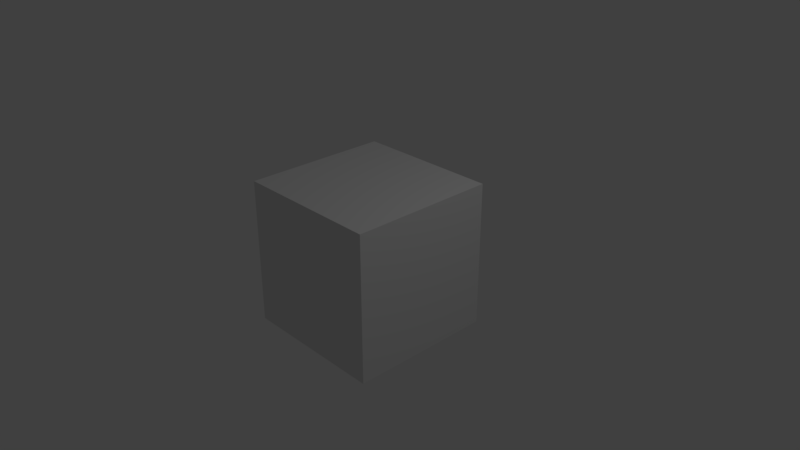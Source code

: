 # Source: displacement_tracking.blend  (saved by Blender 3.3.6; exported with 4.5.12 LTS)
import bpy
from mathutils import Matrix  # noqa: F401  (used for matrix-valued properties, if any)

bpy.ops.wm.read_factory_settings(use_empty=True)
scene = bpy.context.scene
scene.name = 'Scene'

# ---- collections
col_collection_1 = bpy.data.collections.new('Collection 1'); scene.collection.children.link(col_collection_1)

# ---- materials (node trees are filled in below, after node groups)
mat_material = bpy.data.materials.new('Material')
mat_material.alpha_threshold = 0.0
mat_material.use_transparent_shadow = False
mat_material.roughness = 0.5
mat_material.line_color = (0.0, 0.0, 0.0, 1.0)

# ---- material node trees

# ---- world
world_world = bpy.data.worlds.new('World'); scene.world = world_world
world_world.color = (0.05088, 0.05088, 0.05088)
world_world.use_sun_shadow = False
world_world.sun_shadow_jitter_overblur = 0.0
world_world.cycles.sampling_method = 'MANUAL'

# ---- cameras
cam_camera = bpy.data.cameras.new('Camera')
cam_camera.clip_end = 100.0
cam_camera.lens = 35.0
cam_camera.sensor_width = 32.0
cam_camera.sensor_height = 18.0
cam_camera.ortho_scale = 7.314
cam_camera.dof.focus_distance = 0.0
cam_camera.dof.aperture_fstop = 128.0

# ---- lights
light_lamp = bpy.data.lights.new('Lamp', 'POINT')
light_lamp.transmission_factor = 0.0
light_lamp.cutoff_distance = 30.0
light_lamp.energy = 100.0
light_lamp.shadow_buffer_clip_start = 1.001
light_lamp.shadow_soft_size = 0.1
light_lamp.shadow_maximum_resolution = 0.006
light_lamp.use_absolute_resolution = True

# ---- meshes
me_cube = bpy.data.meshes.new('Cube')
me_cube.from_pydata([(1.0, 1.0, -1.0), (1.0, -1.0, -1.0), (-1.0, -1.0, -1.0), (-1.0, 1.0, -1.0), (1.0, 1.0, 1.0), (1.0, -1.0, 1.0), (-1.0, -1.0, 1.0), (-1.0, 1.0, 1.0)], [], [(0, 1, 2, 3), (4, 7, 6, 5), (0, 4, 5, 1), (1, 5, 6, 2), (2, 6, 7, 3), (4, 0, 3, 7)])
me_cube.materials.append(mat_material)
me_cube.use_remesh_preserve_volume = False
me_cube.use_remesh_preserve_attributes = False
me_cube.use_mirror_vertex_groups = False
me_cube.update()

# ---- objects
ob_cube = bpy.data.objects.new('Cube', me_cube)
ob_lamp = bpy.data.objects.new('Lamp', light_lamp)
ob_camera = bpy.data.objects.new('Camera', cam_camera)

# ---- transforms, parenting, visibility, modifiers, constraints
ob_cube.location = (0.0, 0.0, 0.0)
ob_cube.lock_rotations_4d = False
ob_cube.empty_display_type = 'ARROWS'
ob_cube.lineart.crease_threshold = 0.0
ob_lamp.location = (4.076, 1.005, 5.904)
ob_lamp.rotation_euler = (0.6503, 0.05522, 1.866)
ob_lamp.lock_rotations_4d = False
ob_lamp.empty_display_type = 'ARROWS'
ob_lamp.color = (0.0, 0.0, 0.0, 0.0)
ob_lamp.lineart.crease_threshold = 0.0
ob_camera.location = (7.481, -6.508, 5.344)
ob_camera.rotation_euler = (1.109, 0.0, 0.8149)
ob_camera.lock_rotations_4d = False
ob_camera.empty_display_type = 'ARROWS'
ob_camera.color = (0.0, 0.0, 0.0, 0.0)
ob_camera.display_type = 'WIRE'
ob_camera.lineart.crease_threshold = 0.0

# ---- collection membership
col_collection_1.objects.link(ob_cube)
col_collection_1.objects.link(ob_lamp)
col_collection_1.objects.link(ob_camera)

# ---- scene / render settings (as saved in the file)
scene.camera = ob_camera
scene.frame_start = 1; scene.frame_end = 20791; scene.frame_set(20791)
scene.render.engine = 'BLENDER_EEVEE_NEXT'
scene.render.resolution_percentage = 50
scene.render.dither_intensity = 0.0
scene.cycles.use_denoising = False
scene.cycles.samples = 128
scene.cycles.sampling_pattern = 'TABULATED_SOBOL'
scene.cycles.use_adaptive_sampling = False
scene.cycles.use_light_tree = False
scene.cycles.blur_glossy = 0.0
scene.cycles.sample_clamp_indirect = 0.0
scene.view_settings.view_transform = 'Standard'
bpy.context.view_layer.update()
